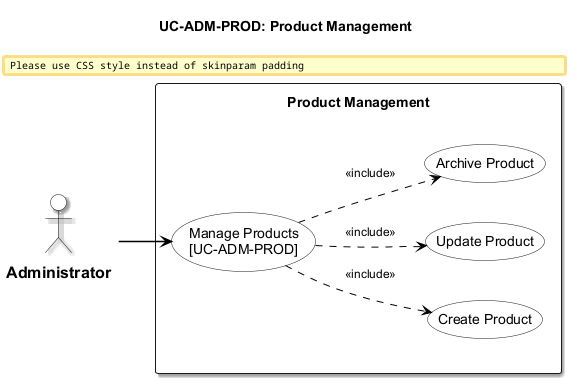

The diagram above was rendered by PlantUML. Its source (embedded in the PNG):
@startuml usecase-product-management
left to right direction
skinparam padding 8
skinparam nodesep 40
skinparam ranksep 40

!include _shared/styles.iuml
title UC-ADM-PROD: Product Management

actor "Administrator" as Admin

rectangle "Product Management" {
  usecase "Manage Products\n[UC-ADM-PROD]" as UC_MAIN
  usecase "Create Product" as UC_SUB_1
  usecase "Update Product" as UC_SUB_2
  usecase "Archive Product" as UC_SUB_3

  UC_MAIN ..> UC_SUB_1 : <<include>>
  UC_MAIN ..> UC_SUB_2 : <<include>>
  UC_MAIN ..> UC_SUB_3 : <<include>>
}

Admin --> UC_MAIN

@enduml